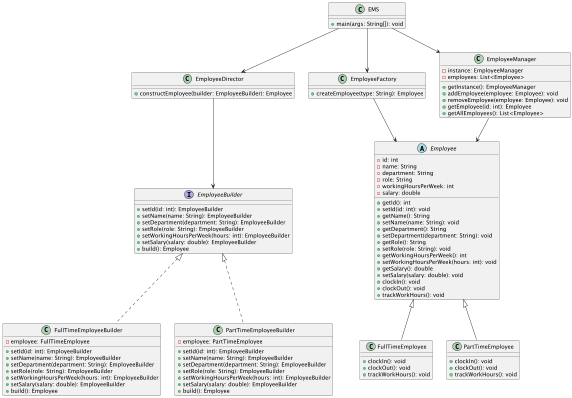

The diagram above was rendered by PlantUML. Its source (embedded in the PNG):
@startuml
abstract class Employee {
    - id: int
    - name: String
    - department: String
    - role: String
    - workingHoursPerWeek: int
    - salary: double
    + getId(): int
    + setId(id: int): void
    + getName(): String
    + setName(name: String): void
    + getDepartment(): String
    + setDepartment(department: String): void
    + getRole(): String
    + setRole(role: String): void
    + getWorkingHoursPerWeek(): int
    + setWorkingHoursPerWeek(hours: int): void
    + getSalary(): double
    + setSalary(salary: double): void
    + clockIn(): void
    + clockOut(): void
    + trackWorkHours(): void
}

class FullTimeEmployee {
    + clockIn(): void
    + clockOut(): void
    + trackWorkHours(): void
}

class PartTimeEmployee {
    + clockIn(): void
    + clockOut(): void
    + trackWorkHours(): void
}

interface EmployeeBuilder {
    + setId(id: int): EmployeeBuilder
    + setName(name: String): EmployeeBuilder
    + setDepartment(department: String): EmployeeBuilder
    + setRole(role: String): EmployeeBuilder
    + setWorkingHoursPerWeek(hours: int): EmployeeBuilder
    + setSalary(salary: double): EmployeeBuilder
    + build(): Employee
}

class FullTimeEmployeeBuilder {
    - employee: FullTimeEmployee
    + setId(id: int): EmployeeBuilder
    + setName(name: String): EmployeeBuilder
    + setDepartment(department: String): EmployeeBuilder
    + setRole(role: String): EmployeeBuilder
    + setWorkingHoursPerWeek(hours: int): EmployeeBuilder
    + setSalary(salary: double): EmployeeBuilder
    + build(): Employee
}

class PartTimeEmployeeBuilder {
    - employee: PartTimeEmployee
    + setId(id: int): EmployeeBuilder
    + setName(name: String): EmployeeBuilder
    + setDepartment(department: String): EmployeeBuilder
    + setRole(role: String): EmployeeBuilder
    + setWorkingHoursPerWeek(hours: int): EmployeeBuilder
    + setSalary(salary: double): EmployeeBuilder
    + build(): Employee
}

class EmployeeDirector {
    + constructEmployee(builder: EmployeeBuilder): Employee
}

class EmployeeFactory {
    + createEmployee(type: String): Employee
}

class EmployeeManager {
    - instance: EmployeeManager
    - employees: List<Employee>
    + getInstance(): EmployeeManager
    + addEmployee(employee: Employee): void
    + removeEmployee(employee: Employee): void
    + getEmployee(id: int): Employee
    + getAllEmployees(): List<Employee>
}

class EMS {
    + main(args: String[]): void
}

Employee <|-- FullTimeEmployee
Employee <|-- PartTimeEmployee
EmployeeBuilder <|.. FullTimeEmployeeBuilder
EmployeeBuilder <|.. PartTimeEmployeeBuilder
EmployeeDirector --> EmployeeBuilder
EmployeeFactory --> Employee
EmployeeManager --> Employee
EMS --> EmployeeManager
EMS --> EmployeeFactory
EMS --> EmployeeDirector
@enduml